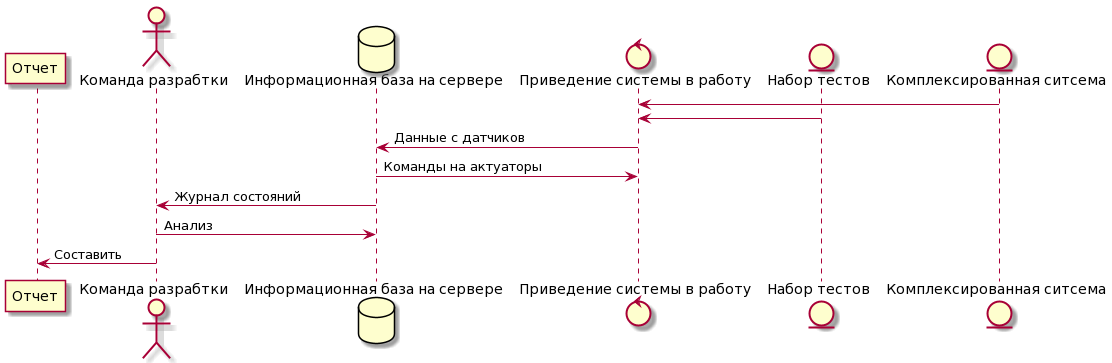

The diagram above was rendered by PlantUML. Its source (embedded in the PNG):
@startuml
participant Отчет
actor "Команда разрабтки"
database "Информационная база на сервере"
control "Приведение системы в работу"
entity "Набор тестов"
entity "Комплексированная ситсема"

"Комплексированная ситсема" -> "Приведение системы в работу"
"Набор тестов" -> "Приведение системы в работу"
"Приведение системы в работу" -> "Информационная база на сервере": Данные с датчиков
"Информационная база на сервере" -> "Приведение системы в работу": Команды на актуаторы
"Информационная база на сервере" -> "Команда разрабтки": Журнал состояний
"Команда разрабтки" -> "Информационная база на сервере": Анализ 
"Команда разрабтки" -> Отчет: Составить
@enduml